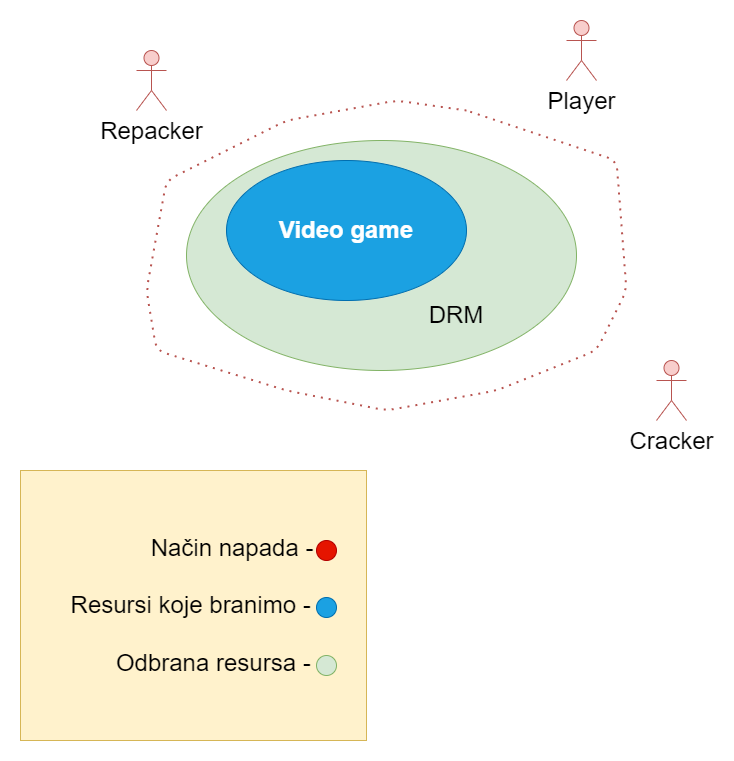

The diagram above was exported from draw.io. Its source (the exported page's mxGraphModel, read from the mxfile embedded in the PNG):
<mxGraphModel dx="1036" dy="654" grid="1" gridSize="10" guides="1" tooltips="1" connect="1" arrows="1" fold="1" page="1" pageScale="1" pageWidth="827" pageHeight="1169" math="0" shadow="0">
  <root>
    <mxCell id="0" />
    <mxCell id="1" parent="0" />
    <mxCell id="BaokeJt4UJEkh9fCpE3o-3" value="" style="ellipse;whiteSpace=wrap;html=1;fontSize=24;fillColor=#d5e8d4;strokeColor=#82b366;" parent="1" vertex="1">
      <mxGeometry x="240" y="270" width="390" height="230" as="geometry" />
    </mxCell>
    <mxCell id="BaokeJt4UJEkh9fCpE3o-2" value="&lt;b style=&quot;border-color: var(--border-color); font-size: 12px;&quot;&gt;&lt;font style=&quot;border-color: var(--border-color); font-size: 24px;&quot;&gt;Video game&lt;/font&gt;&lt;/b&gt;" style="ellipse;whiteSpace=wrap;html=1;fontSize=24;fillColor=#1ba1e2;strokeColor=#006EAF;fontColor=#ffffff;" parent="1" vertex="1">
      <mxGeometry x="280" y="290" width="240" height="140" as="geometry" />
    </mxCell>
    <mxCell id="BaokeJt4UJEkh9fCpE3o-4" value="DRM" style="text;html=1;strokeColor=none;fillColor=none;align=center;verticalAlign=middle;whiteSpace=wrap;rounded=0;fontSize=24;" parent="1" vertex="1">
      <mxGeometry x="480" y="430" width="60" height="30" as="geometry" />
    </mxCell>
    <mxCell id="BaokeJt4UJEkh9fCpE3o-5" value="Način napada -&lt;span style=&quot;white-space: pre;&quot;&gt;&#09;&lt;/span&gt;&lt;br&gt;&lt;br&gt;Resursi koje branimo -&amp;nbsp; &amp;nbsp; &amp;nbsp; &amp;nbsp;&amp;nbsp;&lt;br&gt;&lt;br&gt;Odbrana resursa -&amp;nbsp; &amp;nbsp; &amp;nbsp; &amp;nbsp;&amp;nbsp;" style="rounded=0;whiteSpace=wrap;html=1;fontSize=24;align=right;fillColor=#fff2cc;strokeColor=#d6b656;" parent="1" vertex="1">
      <mxGeometry x="74" y="600" width="346" height="270" as="geometry" />
    </mxCell>
    <mxCell id="BaokeJt4UJEkh9fCpE3o-6" value="" style="endArrow=none;dashed=1;html=1;dashPattern=1 3;strokeWidth=2;rounded=1;fontSize=24;fillColor=#f8cecc;strokeColor=#b85450;" parent="1" edge="1">
      <mxGeometry width="50" height="50" relative="1" as="geometry">
        <mxPoint x="520" y="240" as="sourcePoint" />
        <mxPoint x="520" y="240" as="targetPoint" />
        <Array as="points">
          <mxPoint x="450" y="230" />
          <mxPoint x="340" y="250" />
          <mxPoint x="220" y="310" />
          <mxPoint x="200" y="420" />
          <mxPoint x="210" y="480" />
          <mxPoint x="340" y="520" />
          <mxPoint x="440" y="540" />
          <mxPoint x="550" y="520" />
          <mxPoint x="650" y="480" />
          <mxPoint x="680" y="420" />
          <mxPoint x="670" y="290" />
        </Array>
      </mxGeometry>
    </mxCell>
    <mxCell id="BaokeJt4UJEkh9fCpE3o-7" value="" style="ellipse;whiteSpace=wrap;html=1;aspect=fixed;fontSize=24;fillColor=#d5e8d4;strokeColor=#82b366;" parent="1" vertex="1">
      <mxGeometry x="370" y="785" width="20" height="20" as="geometry" />
    </mxCell>
    <mxCell id="BaokeJt4UJEkh9fCpE3o-12" value="" style="ellipse;whiteSpace=wrap;html=1;aspect=fixed;fontSize=24;fillColor=#1ba1e2;fontColor=#ffffff;strokeColor=#006EAF;" parent="1" vertex="1">
      <mxGeometry x="370" y="727" width="20" height="20" as="geometry" />
    </mxCell>
    <mxCell id="BaokeJt4UJEkh9fCpE3o-13" value="" style="ellipse;whiteSpace=wrap;html=1;aspect=fixed;fontSize=24;fillColor=#e51400;fontColor=#ffffff;strokeColor=#B20000;" parent="1" vertex="1">
      <mxGeometry x="370" y="670" width="20" height="20" as="geometry" />
    </mxCell>
    <mxCell id="BaokeJt4UJEkh9fCpE3o-14" value="Cracker" style="shape=umlActor;verticalLabelPosition=bottom;verticalAlign=top;html=1;outlineConnect=0;fontSize=24;fillColor=#f8cecc;strokeColor=#b85450;" parent="1" vertex="1">
      <mxGeometry x="710" y="490" width="30" height="60" as="geometry" />
    </mxCell>
    <mxCell id="BaokeJt4UJEkh9fCpE3o-15" value="Repacker" style="shape=umlActor;verticalLabelPosition=bottom;verticalAlign=top;html=1;outlineConnect=0;fontSize=24;fillColor=#f8cecc;strokeColor=#b85450;" parent="1" vertex="1">
      <mxGeometry x="190" y="180" width="30" height="60" as="geometry" />
    </mxCell>
    <mxCell id="BaokeJt4UJEkh9fCpE3o-17" value="Player" style="shape=umlActor;verticalLabelPosition=bottom;verticalAlign=top;html=1;outlineConnect=0;fontSize=24;fillColor=#f8cecc;strokeColor=#b85450;" parent="1" vertex="1">
      <mxGeometry x="620" y="150" width="30" height="60" as="geometry" />
    </mxCell>
  </root>
</mxGraphModel>